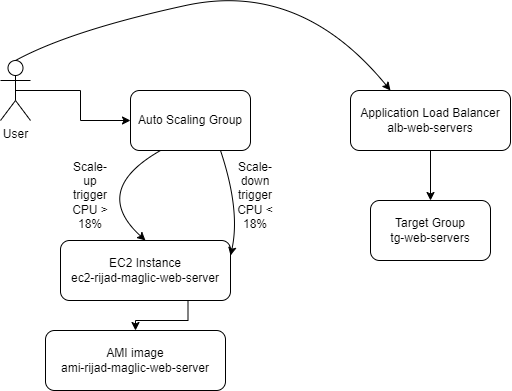

The diagram above was exported from draw.io. Its source (the exported page's mxGraphModel, read from the mxfile embedded in the PNG):
<mxGraphModel dx="841" dy="491" grid="1" gridSize="10" guides="1" tooltips="1" connect="1" arrows="1" fold="1" page="1" pageScale="1" pageWidth="850" pageHeight="1100" math="0" shadow="0">
  <root>
    <mxCell id="0" />
    <mxCell id="1" parent="0" />
    <mxCell id="A01oiw2UBO3wEuPVVD2i-9" style="edgeStyle=orthogonalEdgeStyle;rounded=0;orthogonalLoop=1;jettySize=auto;html=1;exitX=0.5;exitY=0.5;exitDx=0;exitDy=0;exitPerimeter=0;entryX=0;entryY=0.5;entryDx=0;entryDy=0;" edge="1" parent="1" source="A01oiw2UBO3wEuPVVD2i-1" target="A01oiw2UBO3wEuPVVD2i-2">
      <mxGeometry relative="1" as="geometry" />
    </mxCell>
    <mxCell id="A01oiw2UBO3wEuPVVD2i-1" value="User&lt;br&gt;" style="shape=umlActor;verticalLabelPosition=bottom;verticalAlign=top;html=1;outlineConnect=0;" vertex="1" parent="1">
      <mxGeometry x="40" y="130" width="30" height="60" as="geometry" />
    </mxCell>
    <mxCell id="A01oiw2UBO3wEuPVVD2i-2" value="Auto Scaling Group" style="rounded=1;whiteSpace=wrap;html=1;" vertex="1" parent="1">
      <mxGeometry x="170" y="160" width="120" height="60" as="geometry" />
    </mxCell>
    <mxCell id="A01oiw2UBO3wEuPVVD2i-16" style="edgeStyle=orthogonalEdgeStyle;rounded=0;orthogonalLoop=1;jettySize=auto;html=1;exitX=0.5;exitY=1;exitDx=0;exitDy=0;" edge="1" parent="1" source="A01oiw2UBO3wEuPVVD2i-5" target="A01oiw2UBO3wEuPVVD2i-6">
      <mxGeometry relative="1" as="geometry" />
    </mxCell>
    <mxCell id="A01oiw2UBO3wEuPVVD2i-5" value="Application Load Balancer&lt;br&gt;alb-web-servers" style="rounded=1;whiteSpace=wrap;html=1;" vertex="1" parent="1">
      <mxGeometry x="390" y="160" width="160" height="60" as="geometry" />
    </mxCell>
    <mxCell id="A01oiw2UBO3wEuPVVD2i-6" value="Target Group&lt;br&gt;tg-web-servers" style="rounded=1;whiteSpace=wrap;html=1;" vertex="1" parent="1">
      <mxGeometry x="410" y="270" width="120" height="60" as="geometry" />
    </mxCell>
    <mxCell id="A01oiw2UBO3wEuPVVD2i-28" style="edgeStyle=orthogonalEdgeStyle;rounded=0;orthogonalLoop=1;jettySize=auto;html=1;exitX=0.75;exitY=1;exitDx=0;exitDy=0;" edge="1" parent="1" source="A01oiw2UBO3wEuPVVD2i-7" target="A01oiw2UBO3wEuPVVD2i-8">
      <mxGeometry relative="1" as="geometry" />
    </mxCell>
    <mxCell id="A01oiw2UBO3wEuPVVD2i-7" value="EC2 Instance&lt;br&gt;ec2-rijad-maglic-web-server" style="rounded=1;whiteSpace=wrap;html=1;" vertex="1" parent="1">
      <mxGeometry x="100" y="310" width="170" height="60" as="geometry" />
    </mxCell>
    <mxCell id="A01oiw2UBO3wEuPVVD2i-8" value="AMI image&lt;br&gt;ami-rijad-maglic-web-server" style="rounded=1;whiteSpace=wrap;html=1;" vertex="1" parent="1">
      <mxGeometry x="85" y="400" width="180" height="60" as="geometry" />
    </mxCell>
    <mxCell id="A01oiw2UBO3wEuPVVD2i-15" value="" style="curved=1;endArrow=classic;html=1;rounded=0;exitX=0.5;exitY=0;exitDx=0;exitDy=0;exitPerimeter=0;entryX=0.25;entryY=0;entryDx=0;entryDy=0;" edge="1" parent="1" source="A01oiw2UBO3wEuPVVD2i-1" target="A01oiw2UBO3wEuPVVD2i-5">
      <mxGeometry width="50" height="50" relative="1" as="geometry">
        <mxPoint x="340" y="100" as="sourcePoint" />
        <mxPoint x="390" y="50" as="targetPoint" />
        <Array as="points">
          <mxPoint x="110" y="100" />
          <mxPoint x="340" y="50" />
        </Array>
      </mxGeometry>
    </mxCell>
    <mxCell id="A01oiw2UBO3wEuPVVD2i-22" value="" style="curved=1;endArrow=classic;html=1;rounded=0;exitX=0.25;exitY=1;exitDx=0;exitDy=0;entryX=0.5;entryY=0;entryDx=0;entryDy=0;" edge="1" parent="1" source="A01oiw2UBO3wEuPVVD2i-2" target="A01oiw2UBO3wEuPVVD2i-7">
      <mxGeometry width="50" height="50" relative="1" as="geometry">
        <mxPoint x="100" y="310" as="sourcePoint" />
        <mxPoint x="150" y="260" as="targetPoint" />
        <Array as="points">
          <mxPoint x="130" y="260" />
        </Array>
      </mxGeometry>
    </mxCell>
    <mxCell id="A01oiw2UBO3wEuPVVD2i-23" value="" style="curved=1;endArrow=classic;html=1;rounded=0;entryX=1;entryY=0.25;entryDx=0;entryDy=0;exitX=0.75;exitY=1;exitDx=0;exitDy=0;" edge="1" parent="1" source="A01oiw2UBO3wEuPVVD2i-2" target="A01oiw2UBO3wEuPVVD2i-7">
      <mxGeometry width="50" height="50" relative="1" as="geometry">
        <mxPoint x="230" y="280" as="sourcePoint" />
        <mxPoint x="280" y="230" as="targetPoint" />
        <Array as="points">
          <mxPoint x="280" y="280" />
        </Array>
      </mxGeometry>
    </mxCell>
    <mxCell id="A01oiw2UBO3wEuPVVD2i-24" value="Scale-up trigger CPU &amp;gt; 18%" style="text;html=1;strokeColor=none;fillColor=none;align=center;verticalAlign=middle;whiteSpace=wrap;rounded=0;" vertex="1" parent="1">
      <mxGeometry x="110" y="250" width="40" height="30" as="geometry" />
    </mxCell>
    <mxCell id="A01oiw2UBO3wEuPVVD2i-25" value="Scale-down trigger CPU &amp;lt; 18%" style="text;html=1;strokeColor=none;fillColor=none;align=center;verticalAlign=middle;whiteSpace=wrap;rounded=0;" vertex="1" parent="1">
      <mxGeometry x="265" y="250" width="60" height="30" as="geometry" />
    </mxCell>
  </root>
</mxGraphModel>